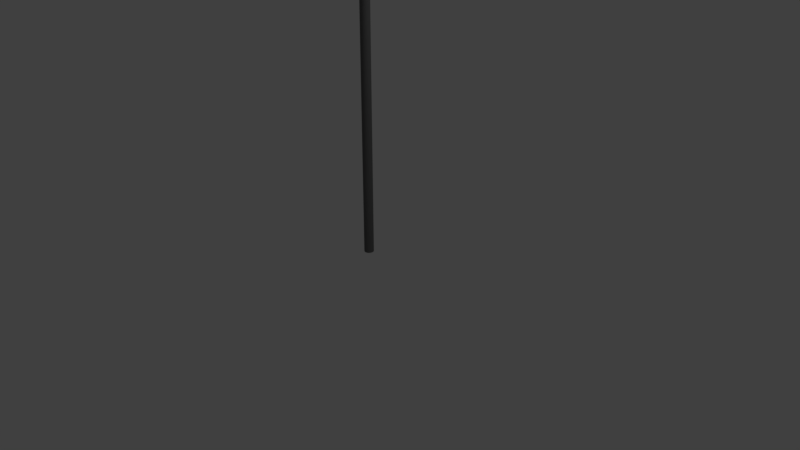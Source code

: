 # Source: FlagGreen.blend  (saved by Blender 2.79.0; exported with 4.5.12 LTS)
import bpy
from mathutils import Matrix  # noqa: F401  (used for matrix-valued properties, if any)

bpy.ops.wm.read_factory_settings(use_empty=True)
scene = bpy.context.scene
scene.name = 'Scene'

# ---- collections
col_collection_1 = bpy.data.collections.new('Collection 1'); scene.collection.children.link(col_collection_1)

# ---- materials (node trees are filled in below, after node groups)
mat_material_001 = bpy.data.materials.new('Material.001')
mat_material_001.alpha_threshold = 0.0
mat_material_001.use_transparent_shadow = False
mat_material_001.diffuse_color = (0.0, 1.0, 0.0, 1.0)
mat_material_001.roughness = 0.5
mat_material_002 = bpy.data.materials.new('Material.002')
mat_material_002.alpha_threshold = 0.0
mat_material_002.use_transparent_shadow = False
mat_material_002.diffuse_color = (0.1405, 0.1405, 0.1405, 1.0)
mat_material_002.roughness = 0.5

# ---- material node trees

# ---- world
world_world = bpy.data.worlds.new('World'); scene.world = world_world
world_world.color = (0.05088, 0.05088, 0.05088)
world_world.use_sun_shadow = False
world_world.sun_shadow_jitter_overblur = 0.0
world_world.cycles.sampling_method = 'MANUAL'

# ---- cameras
cam_camera = bpy.data.cameras.new('Camera')
cam_camera.clip_end = 100.0
cam_camera.lens = 35.0
cam_camera.sensor_width = 32.0
cam_camera.sensor_height = 18.0
cam_camera.ortho_scale = 7.314
cam_camera.dof.focus_distance = 0.0
cam_camera.dof.aperture_fstop = 128.0

# ---- lights
light_lamp = bpy.data.lights.new('Lamp', 'POINT')
light_lamp.transmission_factor = 0.0
light_lamp.cutoff_distance = 30.0
light_lamp.energy = 100.0
light_lamp.shadow_buffer_clip_start = 1.001
light_lamp.shadow_soft_size = 0.1
light_lamp.shadow_maximum_resolution = 0.006
light_lamp.use_absolute_resolution = True

# ---- meshes
me_cylinder = bpy.data.meshes.new('Cylinder')
me_cylinder.from_pydata([(0.0, 1.0, -1.0), (0.0, 1.0, 1.0), (0.1951, 0.9808, -1.0), (0.1951, 0.9808, 1.0), (0.3827, 0.9239, -1.0), (0.3827, 0.9239, 1.0), (0.5556, 0.8315, -1.0), (0.5556, 0.8315, 1.0), (0.7071, 0.7071, -1.0), (0.7071, 0.7071, 1.0), (0.8315, 0.5556, -1.0), (0.8315, 0.5556, 1.0), (0.9239, 0.3827, -1.0), (0.9239, 0.3827, 1.0), (0.9808, 0.1951, -1.0), (0.9808, 0.1951, 1.0), (1.0, 7.55e-08, -1.0), (1.0, 7.55e-08, 1.0), (0.9808, -0.1951, -1.0), (0.9808, -0.1951, 1.0), (0.9239, -0.3827, -1.0), (0.9239, -0.3827, 1.0), (0.8315, -0.5556, -1.0), (0.8315, -0.5556, 1.0), (0.7071, -0.7071, -1.0), (0.7071, -0.7071, 1.0), (0.5556, -0.8315, -1.0), (0.5556, -0.8315, 1.0), (0.3827, -0.9239, -1.0), (0.3827, -0.9239, 1.0), (0.1951, -0.9808, -1.0), (0.1951, -0.9808, 1.0), (-3.258e-07, -1.0, -1.0), (-3.258e-07, -1.0, 1.0), (-0.1951, -0.9808, -1.0), (-0.1951, -0.9808, 1.0), (-0.3827, -0.9239, -1.0), (-0.3827, -0.9239, 1.0), (-0.5556, -0.8315, -1.0), (-0.5556, -0.8315, 1.0), (-0.7071, -0.7071, -1.0), (-0.7071, -0.7071, 1.0), (-0.8315, -0.5556, -1.0), (-0.8315, -0.5556, 1.0), (-0.9239, -0.3827, -1.0), (-0.9239, -0.3827, 1.0), (-0.9808, -0.1951, -1.0), (-0.9808, -0.1951, 1.0), (-1.0, 9.656e-07, -1.0), (-1.0, 9.656e-07, 1.0), (-0.9808, 0.1951, -1.0), (-0.9808, 0.1951, 1.0), (-0.9239, 0.3827, -1.0), (-0.9239, 0.3827, 1.0), (-0.8315, 0.5556, -1.0), (-0.8315, 0.5556, 1.0), (-0.7071, 0.7071, -1.0), (-0.7071, 0.7071, 1.0), (-0.5556, 0.8315, -1.0), (-0.5556, 0.8315, 1.0), (-0.3827, 0.9239, -1.0), (-0.3827, 0.9239, 1.0), (-0.1951, 0.9808, -1.0), (-0.1951, 0.9808, 1.0), (0.0, 1.0, -0.75), (0.0, 1.0, -0.5), (0.0, 1.0, -0.25), (0.0, 1.0, 0.0), (0.0, 1.0, 0.25), (-2.048e-08, 1.382, 0.9166), (-2.048e-08, 1.382, 0.9628), (0.2697, 1.356, 0.9628), (0.2697, 1.356, 0.9166), (0.1951, 0.9808, 0.25), (0.1951, 0.9808, 0.0), (0.1951, 0.9808, -0.25), (0.1951, 0.9808, -0.5), (0.1951, 0.9808, -0.75), (0.529, 1.277, 0.9628), (0.8327, 1.117, 0.9166), (0.6799, 0.7672, 0.2503), (0.3827, 0.9239, 0.0), (0.3827, 0.9239, -0.25), (0.3827, 0.9239, -0.5), (0.3827, 0.9239, -0.75), (0.768, 1.149, 0.9628), (1.472, 0.7786, 0.916), (0.8466, 0.6781, 0.2513), (0.5556, 0.8315, 0.0), (0.5556, 0.8315, -0.25), (0.5556, 0.8315, -0.5), (0.5556, 0.8315, -0.75), (0.9775, 0.9775, 0.9628), (0.9775, 0.9775, 0.9166), (0.7071, 0.7071, 0.25), (0.7071, 0.7071, 0.0), (0.7071, 0.7071, -0.25), (0.7071, 0.7071, -0.5), (0.7071, 0.7071, -0.75), (1.149, 0.768, 0.9628), (1.149, 0.768, 0.9166), (0.8315, 0.5556, 0.25), (0.8315, 0.5556, 0.0), (0.8315, 0.5556, -0.25), (0.8315, 0.5556, -0.5), (0.8315, 0.5556, -0.75), (1.277, 0.529, 0.9628), (1.277, 0.529, 0.9166), (0.9239, 0.3827, 0.25), (0.9239, 0.3827, 0.0), (0.9239, 0.3827, -0.25), (0.9239, 0.3827, -0.5), (0.9239, 0.3827, -0.75), (1.356, 0.2697, 0.9628), (1.356, 0.2697, 0.9166), (0.9808, 0.1951, 0.25), (0.9808, 0.1951, 0.0), (0.9808, 0.1951, -0.25), (0.9808, 0.1951, -0.5), (0.9808, 0.1951, -0.75), (1.382, -1.742e-08, 0.9628), (1.382, -1.742e-08, 0.9166), (1.0, 7.55e-08, 0.25), (1.0, 7.55e-08, 0.0), (1.0, 7.55e-08, -0.25), (1.0, 7.55e-08, -0.5), (1.0, 7.55e-08, -0.75), (1.356, -0.2697, 0.9628), (1.356, -0.2697, 0.9166), (0.9808, -0.1951, 0.25), (0.9808, -0.1951, 0.0), (0.9808, -0.1951, -0.25), (0.9808, -0.1951, -0.5), (0.9808, -0.1951, -0.75), (1.277, -0.529, 0.9628), (1.277, -0.529, 0.9166), (0.9239, -0.3827, 0.25), (0.9239, -0.3827, 0.0), (0.9239, -0.3827, -0.25), (0.9239, -0.3827, -0.5), (0.9239, -0.3827, -0.75), (1.149, -0.768, 0.9628), (1.149, -0.768, 0.9166), (0.8315, -0.5556, 0.25), (0.8315, -0.5556, 0.0), (0.8315, -0.5556, -0.25), (0.8315, -0.5556, -0.5), (0.8315, -0.5556, -0.75), (0.9775, -0.9775, 0.9628), (0.9775, -0.9775, 0.9166), (0.7071, -0.7071, 0.25), (0.7071, -0.7071, 0.0), (0.7071, -0.7071, -0.25), (0.7071, -0.7071, -0.5), (0.7071, -0.7071, -0.75), (0.768, -1.149, 0.9628), (0.768, -1.149, 0.9166), (0.5556, -0.8315, 0.25), (0.5556, -0.8315, 0.0), (0.5556, -0.8315, -0.25), (0.5556, -0.8315, -0.5), (0.5556, -0.8315, -0.75), (0.529, -1.277, 0.9628), (0.529, -1.277, 0.9166), (0.3827, -0.9239, 0.25), (0.3827, -0.9239, 0.0), (0.3827, -0.9239, -0.25), (0.3827, -0.9239, -0.5), (0.3827, -0.9239, -0.75), (0.2697, -1.356, 0.9628), (0.2697, -1.356, 0.9166), (0.1951, -0.9808, 0.25), (0.1951, -0.9808, 0.0), (0.1951, -0.9808, -0.25), (0.1951, -0.9808, -0.5), (0.1951, -0.9808, -0.75), (-4.709e-07, -1.382, 0.9628), (-4.709e-07, -1.382, 0.9166), (-3.258e-07, -1.0, 0.25), (-3.258e-07, -1.0, 0.0), (-3.258e-07, -1.0, -0.25), (-3.258e-07, -1.0, -0.5), (-3.258e-07, -1.0, -0.75), (-0.2697, -1.356, 0.9628), (-0.2697, -1.356, 0.9166), (-0.1951, -0.9808, 0.25), (-0.1951, -0.9808, 0.0), (-0.1951, -0.9808, -0.25), (-0.1951, -0.9808, -0.5), (-0.1951, -0.9808, -0.75), (-0.529, -1.277, 0.9628), (-0.529, -1.277, 0.9166), (-0.3827, -0.9239, 0.25), (-0.3827, -0.9239, 0.0), (-0.3827, -0.9239, -0.25), (-0.3827, -0.9239, -0.5), (-0.3827, -0.9239, -0.75), (-0.768, -1.149, 0.9628), (-0.768, -1.149, 0.9166), (-0.5556, -0.8315, 0.25), (-0.5556, -0.8315, 0.0), (-0.5556, -0.8315, -0.25), (-0.5556, -0.8315, -0.5), (-0.5556, -0.8315, -0.75), (-0.9775, -0.9775, 0.9628), (-0.9775, -0.9775, 0.9166), (-0.7071, -0.7071, 0.25), (-0.7071, -0.7071, 0.0), (-0.7071, -0.7071, -0.25), (-0.7071, -0.7071, -0.5), (-0.7071, -0.7071, -0.75), (-1.149, -0.768, 0.9628), (-1.149, -0.768, 0.9166), (-0.8315, -0.5556, 0.25), (-0.8315, -0.5556, 0.0), (-0.8315, -0.5556, -0.25), (-0.8315, -0.5556, -0.5), (-0.8315, -0.5556, -0.75), (-1.277, -0.529, 0.9628), (-1.277, -0.529, 0.9166), (-0.9239, -0.3827, 0.25), (-0.9239, -0.3827, 0.0), (-0.9239, -0.3827, -0.25), (-0.9239, -0.3827, -0.5), (-0.9239, -0.3827, -0.75), (-1.356, -0.2697, 0.9628), (-1.356, -0.2697, 0.9166), (-0.9808, -0.1951, 0.25), (-0.9808, -0.1951, 0.0), (-0.9808, -0.1951, -0.25), (-0.9808, -0.1951, -0.5), (-0.9808, -0.1951, -0.75), (-1.382, 1.213e-06, 0.9628), (-1.382, 1.213e-06, 0.9166), (-1.0, 9.656e-07, 0.25), (-1.0, 9.656e-07, 0.0), (-1.0, 9.656e-07, -0.25), (-1.0, 9.656e-07, -0.5), (-1.0, 9.656e-07, -0.75), (-1.356, 0.2697, 0.9628), (-1.356, 0.2697, 0.9166), (-0.9808, 0.1951, 0.25), (-0.9808, 0.1951, 0.0), (-0.9808, 0.1951, -0.25), (-0.9808, 0.1951, -0.5), (-0.9808, 0.1951, -0.75), (-1.277, 0.529, 0.9628), (-1.277, 0.529, 0.9166), (-0.9239, 0.3827, 0.25), (-0.9239, 0.3827, 0.0), (-0.9239, 0.3827, -0.25), (-0.9239, 0.3827, -0.5), (-0.9239, 0.3827, -0.75), (-1.149, 0.768, 0.9628), (-1.149, 0.768, 0.9166), (-0.8315, 0.5556, 0.25), (-0.8315, 0.5556, 0.0), (-0.8315, 0.5556, -0.25), (-0.8315, 0.5556, -0.5), (-0.8315, 0.5556, -0.75), (-0.9775, 0.9775, 0.9628), (-0.9775, 0.9775, 0.9166), (-0.7071, 0.7071, 0.25), (-0.7071, 0.7071, 0.0), (-0.7071, 0.7071, -0.25), (-0.7071, 0.7071, -0.5), (-0.7071, 0.7071, -0.75), (-0.768, 1.149, 0.9628), (-0.768, 1.149, 0.9166), (-0.5556, 0.8315, 0.25), (-0.5556, 0.8315, 0.0), (-0.5556, 0.8315, -0.25), (-0.5556, 0.8315, -0.5), (-0.5556, 0.8315, -0.75), (-0.529, 1.277, 0.9628), (-0.529, 1.277, 0.9166), (-0.3827, 0.9239, 0.25), (-0.3827, 0.9239, 0.0), (-0.3827, 0.9239, -0.25), (-0.3827, 0.9239, -0.5), (-0.3827, 0.9239, -0.75), (-0.2697, 1.356, 0.9628), (-0.2697, 1.356, 0.9166), (-0.1951, 0.9808, 0.25), (-0.1951, 0.9808, 0.0), (-0.1951, 0.9808, -0.25), (-0.1951, 0.9808, -0.5), (-0.1951, 0.9808, -0.75), (16.59, 31.2, 0.8385), (14.1, 25.27, 0.2341), (16.82, 31.07, 0.8379), (14.27, 25.18, 0.235), (-2.925e-09, 1.055, 0.3452), (-5.85e-09, 1.109, 0.4405), (-0.343, 1.345, 0.5388), (0.8014, 0.7961, 0.6311), (-1.463e-08, 1.273, 0.7262), (-1.755e-08, 1.328, 0.8214), (0.259, 1.302, 0.8214), (0.2484, 1.249, 0.7262), (1.033, 0.776, 0.6301), (-0.1219, 1.325, 0.5379), (0.2164, 1.088, 0.4405), (0.2057, 1.034, 0.3452), (1.634, 0.6332, 0.8177), (0.07431, 1.394, 0.7288), (1.255, 0.7102, 0.629), (-0.5922, 1.622, 0.5345), (0.9629, 0.7411, 0.4417), (-0.6165, 1.512, 0.3425), (2.236, 0.3141, 0.8154), (0.2777, 1.285, 0.727), (1.459, 0.6011, 0.6279), (-0.3913, 1.515, 0.5343), (1.494, 0.4596, 0.4414), (-0.1001, 1.238, 0.3444), (0.9389, 0.9389, 0.8214), (0.9002, 0.9002, 0.7262), (1.637, 0.4531, 0.6268), (0.4549, 1.017, 0.5347), (0.7844, 0.7844, 0.4405), (0.7457, 0.7457, 0.3452), (1.104, 0.7377, 0.8214), (1.059, 0.7073, 0.7262), (1.013, 0.677, 0.6309), (0.9677, 0.6466, 0.5357), (0.9223, 0.6163, 0.4405), (0.8769, 0.5859, 0.3452), (1.227, 0.5081, 0.8214), (1.176, 0.4872, 0.7262), (1.126, 0.4663, 0.6309), (1.075, 0.4454, 0.5357), (1.025, 0.4245, 0.4405), (0.9743, 0.4036, 0.3452), (1.302, 0.259, 0.8214), (1.249, 0.2484, 0.7262), (1.195, 0.2377, 0.6309), (1.142, 0.2271, 0.5357), (1.088, 0.2164, 0.4405), (1.034, 0.2057, 0.3452), (1.328, -4.149e-09, 0.8214), (1.273, 9.125e-09, 0.7262), (1.218, 2.24e-08, 0.6309), (1.164, 3.567e-08, 0.5357), (1.109, 4.895e-08, 0.4405), (1.055, 6.222e-08, 0.3452), (1.302, -0.259, 0.8214), (1.249, -0.2484, 0.7262), (1.195, -0.2377, 0.6309), (1.142, -0.2271, 0.5357), (1.088, -0.2164, 0.4405), (1.034, -0.2057, 0.3452), (1.227, -0.5081, 0.8214), (1.176, -0.4872, 0.7262), (1.126, -0.4663, 0.6309), (1.075, -0.4454, 0.5357), (1.025, -0.4245, 0.4405), (0.9743, -0.4036, 0.3452), (1.104, -0.7377, 0.8214), (1.059, -0.7073, 0.7262), (1.013, -0.677, 0.6309), (0.9677, -0.6466, 0.5357), (0.9223, -0.6163, 0.4405), (0.8769, -0.5859, 0.3452), (0.9389, -0.9389, 0.8214), (0.9002, -0.9002, 0.7262), (0.8616, -0.8616, 0.6309), (0.823, -0.823, 0.5357), (0.7844, -0.7844, 0.4405), (0.7457, -0.7457, 0.3452), (0.7377, -1.104, 0.8214), (0.7073, -1.059, 0.7262), (0.677, -1.013, 0.6309), (0.6466, -0.9677, 0.5357), (0.6163, -0.9223, 0.4405), (0.5859, -0.8769, 0.3452), (0.5081, -1.227, 0.8214), (0.4872, -1.176, 0.7262), (0.4663, -1.126, 0.6309), (0.4454, -1.075, 0.5357), (0.4245, -1.025, 0.4405), (0.4036, -0.9743, 0.3452), (0.259, -1.302, 0.8214), (0.2484, -1.249, 0.7262), (0.2377, -1.195, 0.6309), (0.2271, -1.142, 0.5357), (0.2164, -1.088, 0.4405), (0.2057, -1.034, 0.3452), (-4.502e-07, -1.328, 0.8214), (-4.295e-07, -1.273, 0.7262), (-4.087e-07, -1.218, 0.6309), (-3.88e-07, -1.164, 0.5357), (-3.673e-07, -1.109, 0.4405), (-3.466e-07, -1.055, 0.3452), (-0.259, -1.302, 0.8214), (-0.2484, -1.249, 0.7262), (-0.2377, -1.195, 0.6309), (-0.2271, -1.142, 0.5357), (-0.2164, -1.088, 0.4405), (-0.2057, -1.034, 0.3452), (-0.5081, -1.227, 0.8214), (-0.4872, -1.176, 0.7262), (-0.4663, -1.126, 0.6309), (-0.4454, -1.075, 0.5357), (-0.4245, -1.025, 0.4405), (-0.4036, -0.9743, 0.3452), (-0.7377, -1.104, 0.8214), (-0.7073, -1.059, 0.7262), (-0.677, -1.013, 0.6309), (-0.6466, -0.9677, 0.5357), (-0.6163, -0.9223, 0.4405), (-0.5859, -0.8769, 0.3452), (-0.9389, -0.9389, 0.8214), (-0.9002, -0.9002, 0.7262), (-0.8616, -0.8616, 0.6309), (-0.823, -0.823, 0.5357), (-0.7844, -0.7844, 0.4405), (-0.7457, -0.7457, 0.3452), (-1.104, -0.7377, 0.8214), (-1.059, -0.7073, 0.7262), (-1.013, -0.677, 0.6309), (-0.9677, -0.6466, 0.5357), (-0.9223, -0.6163, 0.4405), (-0.8769, -0.5859, 0.3452), (-1.227, -0.5081, 0.8214), (-1.176, -0.4872, 0.7262), (-1.126, -0.4663, 0.6309), (-1.075, -0.4454, 0.5357), (-1.025, -0.4245, 0.4405), (-0.9743, -0.4036, 0.3452), (-1.302, -0.259, 0.8214), (-1.249, -0.2484, 0.7262), (-1.195, -0.2377, 0.6309), (-1.142, -0.2271, 0.5357), (-1.088, -0.2164, 0.4405), (-1.034, -0.2057, 0.3452), (-1.328, 1.178e-06, 0.8214), (-1.273, 1.142e-06, 0.7262), (-1.218, 1.107e-06, 0.6309), (-1.164, 1.072e-06, 0.5357), (-1.109, 1.036e-06, 0.4405), (-1.055, 1.001e-06, 0.3452), (-1.302, 0.259, 0.8214), (-1.249, 0.2484, 0.7262), (-1.195, 0.2377, 0.6309), (-1.142, 0.2271, 0.5357), (-1.088, 0.2164, 0.4405), (-1.034, 0.2057, 0.3452), (-1.227, 0.5081, 0.8214), (-1.176, 0.4872, 0.7262), (-1.126, 0.4663, 0.6309), (-1.075, 0.4454, 0.5357), (-1.025, 0.4245, 0.4405), (-0.9743, 0.4036, 0.3452), (-1.104, 0.7377, 0.8214), (-1.059, 0.7073, 0.7262), (-1.013, 0.677, 0.6309), (-0.9677, 0.6466, 0.5357), (-0.9223, 0.6163, 0.4405), (-0.8769, 0.5859, 0.3452), (-0.9389, 0.9389, 0.8214), (-0.9002, 0.9002, 0.7262), (-0.8616, 0.8616, 0.6309), (-0.823, 0.823, 0.5357), (-0.7844, 0.7844, 0.4405), (-0.7457, 0.7457, 0.3452), (-0.7377, 1.104, 0.8214), (-0.7073, 1.059, 0.7262), (0.1387, 0.5833, 0.6335), (-0.976, 1.141, 0.5411), (-0.6163, 0.9223, 0.4405), (-0.5859, 0.8769, 0.3452), (-0.5081, 1.227, 0.8214), (-0.4872, 1.176, 0.7262), (0.3455, 0.6979, 0.6329), (-0.7784, 1.251, 0.5405), (-0.4245, 1.025, 0.4405), (-0.4036, 0.9743, 0.3452), (-0.259, 1.302, 0.8214), (-0.2484, 1.249, 0.7262), (0.5693, 0.7697, 0.6321), (-0.5647, 1.319, 0.5397), (-0.2164, 1.088, 0.4405), (-0.2057, 1.034, 0.3452), (14.76, 25.76, 0.8003), (15.74, 31.52, 0.7109), (11.03, 19.37, 0.6108), (15.37, 31.59, 0.5165), (13.93, 24.7, 0.4243), (15.54, 31.38, 0.3256), (14.96, 25.65, 0.798), (15.94, 31.41, 0.7091), (11.23, 19.26, 0.6097), (15.57, 31.48, 0.5163), (14.12, 24.6, 0.4247), (15.71, 31.28, 0.3262), (3.045, 4.032, 0.2139), (4.941, 7.544, 0.2131), (6.37, 11.3, 0.248), (8.581, 14.65, 0.2233), (10.48, 18.16, 0.2225), (12.52, 21.6, 0.2109), (12.68, 21.51, 0.2119), (10.64, 18.07, 0.2235), (8.748, 14.56, 0.2243), (6.537, 11.21, 0.249), (5.108, 7.455, 0.2141), (3.211, 3.943, 0.2148), (2.866, 5.529, 0.8703), (5.273, 9.743, 0.8607), (7.709, 13.94, 0.8879), (9.808, 18.32, 0.8537), (12.04, 22.62, 0.8441), (14.22, 26.96, 0.8234), (3.504, 5.19, 0.8697), (5.511, 9.616, 0.8601), (7.947, 13.81, 0.8873), (10.05, 18.19, 0.8531), (12.28, 22.5, 0.8435), (14.45, 26.83, 0.8228), (3.266, 4.349, 0.7819), (4.926, 8.052, 0.7808), (7.672, 11.18, 0.8121), (8.985, 15.07, 0.7893), (10.87, 18.65, 0.7882), (12.5, 22.37, 0.7773), (1.869, 5.929, 0.6918), (4.136, 10.22, 0.6907), (7.08, 14.15, 0.7238), (8.894, 18.68, 0.6998), (11.16, 22.96, 0.6987), (13.22, 27.36, 0.6873), (2.43, 3.49, 0.5911), (3.846, 6.145, 0.59), (5.706, 8.566, 0.6248), (6.824, 11.38, 0.5997), (8.239, 14.03, 0.5987), (9.52, 16.76, 0.5867), (1.794, 5.846, 0.4964), (4.078, 10.13, 0.4954), (6.461, 14.35, 0.5314), (8.679, 18.67, 0.5056), (10.96, 22.95, 0.5046), (13.22, 27.24, 0.4924), (3.524, 3.789, 0.4037), (5.027, 7.395, 0.4035), (6.685, 10.92, 0.4394), (8.654, 14.28, 0.4139), (10.5, 17.71, 0.413), (12.4, 21.11, 0.4009), (2.502, 5.35, 0.3071), (4.459, 9.802, 0.3051), (6.445, 14.24, 0.3407), (8.946, 18.4, 0.3154), (11.24, 22.68, 0.3145), (13.63, 26.9, 0.3026), (1.985, 5.624, 0.3052), (4.279, 9.898, 0.3044), (6.266, 14.33, 0.34), (8.766, 18.5, 0.3147), (11.06, 22.77, 0.3139), (13.45, 27.0, 0.302), (2.993, 4.07, 0.404), (4.837, 7.497, 0.4031), (6.495, 11.02, 0.439), (8.464, 14.38, 0.4134), (10.31, 17.81, 0.4125), (12.21, 21.21, 0.4005), (1.593, 5.953, 0.4966), (3.877, 10.23, 0.4956), (6.26, 14.46, 0.5316), (8.478, 18.77, 0.5058), (10.76, 23.05, 0.5049), (13.02, 27.35, 0.4927), (2.226, 3.599, 0.5922), (3.642, 6.254, 0.5911), (5.502, 8.675, 0.6259), (6.62, 11.49, 0.6008), (8.035, 14.14, 0.5998), (9.316, 16.87, 0.5878), (1.665, 6.038, 0.6935), (3.933, 10.33, 0.6924), (6.877, 14.26, 0.7256), (8.69, 18.78, 0.7016), (10.96, 23.07, 0.7005), (13.02, 27.47, 0.689), (2.664, 4.668, 0.7842), (4.726, 8.159, 0.7831), (7.472, 11.29, 0.8144), (8.784, 15.18, 0.7916), (10.67, 18.76, 0.7906), (12.3, 22.48, 0.7796)], [], [(70, 1, 3, 71), (71, 3, 5, 78), (78, 5, 7, 85), (85, 7, 9, 92), (92, 9, 11, 99), (99, 11, 13, 106), (106, 13, 15, 113), (113, 15, 17, 120), (120, 17, 19, 127), (127, 19, 21, 134), (134, 21, 23, 141), (141, 23, 25, 148), (148, 25, 27, 155), (155, 27, 29, 162), (162, 29, 31, 169), (169, 31, 33, 176), (176, 33, 35, 183), (183, 35, 37, 190), (190, 37, 39, 197), (197, 39, 41, 204), (204, 41, 43, 211), (211, 43, 45, 218), (218, 45, 47, 225), (225, 47, 49, 232), (232, 49, 51, 239), (239, 51, 53, 246), (246, 53, 55, 253), (253, 55, 57, 260), (260, 57, 59, 267), (267, 59, 61, 274), (3, 1, 63, 61, 59, 57, 55, 53, 51, 49, 47, 45, 43, 41, 39, 37, 35, 33, 31, 29, 27, 25, 23, 21, 19, 17, 15, 13, 11, 9, 7, 5), (274, 61, 63, 281), (281, 63, 1, 70), (0, 2, 4, 6, 8, 10, 12, 14, 16, 18, 20, 22, 24, 26, 28, 30, 32, 34, 36, 38, 40, 42, 44, 46, 48, 50, 52, 54, 56, 58, 60, 62), (62, 287, 64, 0), (287, 286, 65, 64), (286, 285, 66, 65), (285, 284, 67, 66), (284, 283, 68, 67), (478, 282, 69, 297), (282, 281, 70, 69), (60, 280, 287, 62), (280, 279, 286, 287), (279, 278, 285, 286), (278, 277, 284, 285), (277, 276, 283, 284), (472, 275, 282, 478), (275, 274, 281, 282), (58, 273, 280, 60), (273, 272, 279, 280), (272, 271, 278, 279), (271, 270, 277, 278), (270, 269, 276, 277), (466, 268, 275, 472), (268, 267, 274, 275), (56, 266, 273, 58), (266, 265, 272, 273), (265, 264, 271, 272), (264, 263, 270, 271), (263, 262, 269, 270), (460, 261, 268, 466), (261, 260, 267, 268), (54, 259, 266, 56), (259, 258, 265, 266), (258, 257, 264, 265), (257, 256, 263, 264), (256, 255, 262, 263), (454, 254, 261, 460), (254, 253, 260, 261), (52, 252, 259, 54), (252, 251, 258, 259), (251, 250, 257, 258), (250, 249, 256, 257), (249, 248, 255, 256), (448, 247, 254, 454), (247, 246, 253, 254), (50, 245, 252, 52), (245, 244, 251, 252), (244, 243, 250, 251), (243, 242, 249, 250), (242, 241, 248, 249), (442, 240, 247, 448), (240, 239, 246, 247), (48, 238, 245, 50), (238, 237, 244, 245), (237, 236, 243, 244), (236, 235, 242, 243), (235, 234, 241, 242), (436, 233, 240, 442), (233, 232, 239, 240), (46, 231, 238, 48), (231, 230, 237, 238), (230, 229, 236, 237), (229, 228, 235, 236), (228, 227, 234, 235), (430, 226, 233, 436), (226, 225, 232, 233), (44, 224, 231, 46), (224, 223, 230, 231), (223, 222, 229, 230), (222, 221, 228, 229), (221, 220, 227, 228), (424, 219, 226, 430), (219, 218, 225, 226), (42, 217, 224, 44), (217, 216, 223, 224), (216, 215, 222, 223), (215, 214, 221, 222), (214, 213, 220, 221), (418, 212, 219, 424), (212, 211, 218, 219), (40, 210, 217, 42), (210, 209, 216, 217), (209, 208, 215, 216), (208, 207, 214, 215), (207, 206, 213, 214), (412, 205, 212, 418), (205, 204, 211, 212), (38, 203, 210, 40), (203, 202, 209, 210), (202, 201, 208, 209), (201, 200, 207, 208), (200, 199, 206, 207), (406, 198, 205, 412), (198, 197, 204, 205), (36, 196, 203, 38), (196, 195, 202, 203), (195, 194, 201, 202), (194, 193, 200, 201), (193, 192, 199, 200), (400, 191, 198, 406), (191, 190, 197, 198), (34, 189, 196, 36), (189, 188, 195, 196), (188, 187, 194, 195), (187, 186, 193, 194), (186, 185, 192, 193), (394, 184, 191, 400), (184, 183, 190, 191), (32, 182, 189, 34), (182, 181, 188, 189), (181, 180, 187, 188), (180, 179, 186, 187), (179, 178, 185, 186), (388, 177, 184, 394), (177, 176, 183, 184), (30, 175, 182, 32), (175, 174, 181, 182), (174, 173, 180, 181), (173, 172, 179, 180), (172, 171, 178, 179), (382, 170, 177, 388), (170, 169, 176, 177), (28, 168, 175, 30), (168, 167, 174, 175), (167, 166, 173, 174), (166, 165, 172, 173), (165, 164, 171, 172), (376, 163, 170, 382), (163, 162, 169, 170), (26, 161, 168, 28), (161, 160, 167, 168), (160, 159, 166, 167), (159, 158, 165, 166), (158, 157, 164, 165), (370, 156, 163, 376), (156, 155, 162, 163), (24, 154, 161, 26), (154, 153, 160, 161), (153, 152, 159, 160), (152, 151, 158, 159), (151, 150, 157, 158), (364, 149, 156, 370), (149, 148, 155, 156), (22, 147, 154, 24), (147, 146, 153, 154), (146, 145, 152, 153), (145, 144, 151, 152), (144, 143, 150, 151), (358, 142, 149, 364), (142, 141, 148, 149), (20, 140, 147, 22), (140, 139, 146, 147), (139, 138, 145, 146), (138, 137, 144, 145), (137, 136, 143, 144), (352, 135, 142, 358), (135, 134, 141, 142), (18, 133, 140, 20), (133, 132, 139, 140), (132, 131, 138, 139), (131, 130, 137, 138), (130, 129, 136, 137), (346, 128, 135, 352), (128, 127, 134, 135), (16, 126, 133, 18), (126, 125, 132, 133), (125, 124, 131, 132), (124, 123, 130, 131), (123, 122, 129, 130), (340, 121, 128, 346), (121, 120, 127, 128), (14, 119, 126, 16), (119, 118, 125, 126), (118, 117, 124, 125), (117, 116, 123, 124), (116, 115, 122, 123), (334, 114, 121, 340), (114, 113, 120, 121), (12, 112, 119, 14), (112, 111, 118, 119), (111, 110, 117, 118), (110, 109, 116, 117), (109, 108, 115, 116), (328, 107, 114, 334), (107, 106, 113, 114), (10, 105, 112, 12), (105, 104, 111, 112), (104, 103, 110, 111), (103, 102, 109, 110), (102, 101, 108, 109), (322, 100, 107, 328), (100, 99, 106, 107), (8, 98, 105, 10), (98, 97, 104, 105), (97, 96, 103, 104), (96, 95, 102, 103), (95, 94, 101, 102), (316, 93, 100, 322), (93, 92, 99, 100), (6, 91, 98, 8), (91, 90, 97, 98), (90, 89, 96, 97), (89, 88, 95, 96), (88, 87, 94, 95), (310, 86, 93, 316), (86, 85, 92, 93), (4, 84, 91, 6), (84, 83, 90, 91), (83, 82, 89, 90), (82, 81, 88, 89), (81, 80, 87, 88), (502, 501, 289, 291), (79, 78, 85, 86), (2, 77, 84, 4), (77, 76, 83, 84), (76, 75, 82, 83), (75, 74, 81, 82), (74, 73, 80, 81), (298, 72, 79, 304), (72, 71, 78, 79), (0, 64, 77, 2), (64, 65, 76, 77), (65, 66, 75, 76), (66, 67, 74, 75), (67, 68, 73, 74), (297, 69, 72, 298), (69, 70, 71, 72), (484, 288, 290, 490), (591, 513, 288, 484), (513, 519, 290, 288), (555, 502, 291, 495), (519, 525, 490, 290), (525, 531, 491, 490), (531, 537, 492, 491), (537, 543, 493, 492), (543, 549, 494, 493), (549, 555, 495, 494), (501, 561, 489, 289), (561, 567, 488, 489), (567, 573, 487, 488), (573, 579, 486, 487), (579, 585, 485, 486), (585, 591, 484, 485), (289, 489, 495, 291), (489, 488, 494, 495), (488, 487, 493, 494), (487, 486, 492, 493), (486, 485, 491, 492), (485, 484, 490, 491), (68, 292, 303, 73), (292, 293, 302, 303), (293, 294, 301, 302), (294, 295, 300, 301), (295, 296, 299, 300), (296, 297, 298, 299), (73, 303, 309, 80), (303, 302, 308, 309), (302, 301, 307, 308), (301, 300, 306, 307), (300, 299, 305, 306), (299, 298, 304, 305), (87, 315, 321, 94), (315, 314, 320, 321), (314, 313, 319, 320), (313, 312, 318, 319), (312, 311, 317, 318), (311, 310, 316, 317), (94, 321, 327, 101), (321, 320, 326, 327), (320, 319, 325, 326), (319, 318, 324, 325), (318, 317, 323, 324), (317, 316, 322, 323), (101, 327, 333, 108), (327, 326, 332, 333), (326, 325, 331, 332), (325, 324, 330, 331), (324, 323, 329, 330), (323, 322, 328, 329), (108, 333, 339, 115), (333, 332, 338, 339), (332, 331, 337, 338), (331, 330, 336, 337), (330, 329, 335, 336), (329, 328, 334, 335), (115, 339, 345, 122), (339, 338, 344, 345), (338, 337, 343, 344), (337, 336, 342, 343), (336, 335, 341, 342), (335, 334, 340, 341), (122, 345, 351, 129), (345, 344, 350, 351), (344, 343, 349, 350), (343, 342, 348, 349), (342, 341, 347, 348), (341, 340, 346, 347), (129, 351, 357, 136), (351, 350, 356, 357), (350, 349, 355, 356), (349, 348, 354, 355), (348, 347, 353, 354), (347, 346, 352, 353), (136, 357, 363, 143), (357, 356, 362, 363), (356, 355, 361, 362), (355, 354, 360, 361), (354, 353, 359, 360), (353, 352, 358, 359), (143, 363, 369, 150), (363, 362, 368, 369), (362, 361, 367, 368), (361, 360, 366, 367), (360, 359, 365, 366), (359, 358, 364, 365), (150, 369, 375, 157), (369, 368, 374, 375), (368, 367, 373, 374), (367, 366, 372, 373), (366, 365, 371, 372), (365, 364, 370, 371), (157, 375, 381, 164), (375, 374, 380, 381), (374, 373, 379, 380), (373, 372, 378, 379), (372, 371, 377, 378), (371, 370, 376, 377), (164, 381, 387, 171), (381, 380, 386, 387), (380, 379, 385, 386), (379, 378, 384, 385), (378, 377, 383, 384), (377, 376, 382, 383), (171, 387, 393, 178), (387, 386, 392, 393), (386, 385, 391, 392), (385, 384, 390, 391), (384, 383, 389, 390), (383, 382, 388, 389), (178, 393, 399, 185), (393, 392, 398, 399), (392, 391, 397, 398), (391, 390, 396, 397), (390, 389, 395, 396), (389, 388, 394, 395), (185, 399, 405, 192), (399, 398, 404, 405), (398, 397, 403, 404), (397, 396, 402, 403), (396, 395, 401, 402), (395, 394, 400, 401), (192, 405, 411, 199), (405, 404, 410, 411), (404, 403, 409, 410), (403, 402, 408, 409), (402, 401, 407, 408), (401, 400, 406, 407), (199, 411, 417, 206), (411, 410, 416, 417), (410, 409, 415, 416), (409, 408, 414, 415), (408, 407, 413, 414), (407, 406, 412, 413), (206, 417, 423, 213), (417, 416, 422, 423), (416, 415, 421, 422), (415, 414, 420, 421), (414, 413, 419, 420), (413, 412, 418, 419), (213, 423, 429, 220), (423, 422, 428, 429), (422, 421, 427, 428), (421, 420, 426, 427), (420, 419, 425, 426), (419, 418, 424, 425), (220, 429, 435, 227), (429, 428, 434, 435), (428, 427, 433, 434), (427, 426, 432, 433), (426, 425, 431, 432), (425, 424, 430, 431), (227, 435, 441, 234), (435, 434, 440, 441), (434, 433, 439, 440), (433, 432, 438, 439), (432, 431, 437, 438), (431, 430, 436, 437), (234, 441, 447, 241), (441, 440, 446, 447), (440, 439, 445, 446), (439, 438, 444, 445), (438, 437, 443, 444), (437, 436, 442, 443), (241, 447, 453, 248), (447, 446, 452, 453), (446, 445, 451, 452), (445, 444, 450, 451), (444, 443, 449, 450), (443, 442, 448, 449), (248, 453, 459, 255), (453, 452, 458, 459), (452, 451, 457, 458), (451, 450, 456, 457), (450, 449, 455, 456), (449, 448, 454, 455), (255, 459, 465, 262), (459, 458, 464, 465), (458, 457, 463, 464), (457, 456, 462, 463), (456, 455, 461, 462), (455, 454, 460, 461), (262, 465, 471, 269), (465, 464, 470, 471), (464, 463, 469, 470), (463, 462, 468, 469), (462, 461, 467, 468), (461, 460, 466, 467), (269, 471, 477, 276), (471, 470, 476, 477), (470, 469, 475, 476), (469, 468, 474, 475), (468, 467, 473, 474), (467, 466, 472, 473), (276, 477, 483, 283), (477, 476, 482, 483), (476, 475, 481, 482), (475, 474, 480, 481), (474, 473, 479, 480), (473, 472, 478, 479), (283, 483, 292, 68), (483, 482, 293, 292), (482, 481, 294, 293), (481, 480, 295, 294), (480, 479, 296, 295), (479, 478, 297, 296), (305, 304, 586, 580), (580, 586, 587, 581), (581, 587, 588, 582), (582, 588, 589, 583), (583, 589, 590, 584), (584, 590, 591, 585), (306, 305, 580, 574), (574, 580, 581, 575), (575, 581, 582, 576), (576, 582, 583, 577), (577, 583, 584, 578), (578, 584, 585, 579), (307, 306, 574, 568), (568, 574, 575, 569), (569, 575, 576, 570), (570, 576, 577, 571), (571, 577, 578, 572), (572, 578, 579, 573), (308, 307, 568, 562), (562, 568, 569, 563), (563, 569, 570, 564), (564, 570, 571, 565), (565, 571, 572, 566), (566, 572, 573, 567), (309, 308, 562, 556), (556, 562, 563, 557), (557, 563, 564, 558), (558, 564, 565, 559), (559, 565, 566, 560), (560, 566, 567, 561), (80, 309, 556, 496), (496, 556, 557, 497), (497, 557, 558, 498), (498, 558, 559, 499), (499, 559, 560, 500), (500, 560, 561, 501), (314, 315, 550, 544), (544, 550, 551, 545), (545, 551, 552, 546), (546, 552, 553, 547), (547, 553, 554, 548), (548, 554, 555, 549), (313, 314, 544, 538), (538, 544, 545, 539), (539, 545, 546, 540), (540, 546, 547, 541), (541, 547, 548, 542), (542, 548, 549, 543), (312, 313, 538, 532), (532, 538, 539, 533), (533, 539, 540, 534), (534, 540, 541, 535), (535, 541, 542, 536), (536, 542, 543, 537), (311, 312, 532, 526), (526, 532, 533, 527), (527, 533, 534, 528), (528, 534, 535, 529), (529, 535, 536, 530), (530, 536, 537, 531), (310, 311, 526, 520), (520, 526, 527, 521), (521, 527, 528, 522), (522, 528, 529, 523), (523, 529, 530, 524), (524, 530, 531, 525), (86, 310, 520, 514), (514, 520, 521, 515), (515, 521, 522, 516), (516, 522, 523, 517), (517, 523, 524, 518), (518, 524, 525, 519), (315, 87, 507, 550), (550, 507, 506, 551), (551, 506, 505, 552), (552, 505, 504, 553), (553, 504, 503, 554), (554, 503, 502, 555), (79, 86, 514, 508), (508, 514, 515, 509), (509, 515, 516, 510), (510, 516, 517, 511), (511, 517, 518, 512), (512, 518, 519, 513), (304, 79, 508, 586), (586, 508, 509, 587), (587, 509, 510, 588), (588, 510, 511, 589), (589, 511, 512, 590), (590, 512, 513, 591), (87, 80, 496, 507), (507, 496, 497, 506), (506, 497, 498, 505), (505, 498, 499, 504), (504, 499, 500, 503), (503, 500, 501, 502)])
me_cylinder.polygons.foreach_set('material_index', [1, 1, 1, 1, 1, 1, 1, 1, 1, 1, 1, 1, 1, 1, 1, 1, 1, 1, 1, 1, 1, 1, 1, 1, 1, 1, 1, 1, 1, 1, 1, 1, 1, 1, 1, 1, 1, 1, 1, 1, 1, 1, 1, 1, 1, 1, 1, 1, 1, 1, 1, 1, 1, 1, 1, 1, 1, 1, 1, 1, 1, 1, 1, 1, 1, 1, 1, 1, 1, 1, 1, 1, 1, 1, 1, 1, 1, 1, 1, 1, 1, 1, 1, 1, 1, 1, 1, 1, 1, 1, 1, 1, 1, 1, 1, 1, 1, 1, 1, 1, 1, 1, 1, 1, 1, 1, 1, 1, 1, 1, 1, 1, 1, 1, 1, 1, 1, 1, 1, 1, 1, 1, 1, 1, 1, 1, 1, 1, 1, 1, 1, 1, 1, 1, 1, 1, 1, 1, 1, 1, 1, 1, 1, 1, 1, 1, 1, 1, 1, 1, 1, 1, 1, 1, 1, 1, 1, 1, 1, 1, 1, 1, 1, 1, 1, 1, 1, 1, 1, 1, 1, 1, 1, 1, 1, 1, 1, 1, 1, 1, 1, 1, 1, 1, 1, 1, 1, 1, 1, 1, 1, 1, 1, 1, 1, 1, 1, 1, 1, 1, 1, 1, 1, 1, 1, 1, 1, 1, 1, 1, 1, 1, 1, 1, 1, 1, 1, 1, 1, 1, 1, 1, 1, 1, 1, 1, 1, 1, 1, 1, 1, 1, 1, 1, 1, 1, 1, 1, 1, 1, 1, 1, 0, 1, 1, 1, 1, 1, 1, 1, 1, 1, 1, 1, 1, 1, 1, 1, 0, 0, 0, 0, 0, 0, 0, 0, 0, 0, 0, 0, 0, 0, 0, 0, 0, 0, 0, 0, 0, 0, 1, 1, 1, 1, 1, 1, 1, 1, 1, 1, 1, 1, 1, 1, 1, 1, 1, 1, 1, 1, 1, 1, 1, 1, 1, 1, 1, 1, 1, 1, 1, 1, 1, 1, 1, 1, 1, 1, 1, 1, 1, 1, 1, 1, 1, 1, 1, 1, 1, 1, 1, 1, 1, 1, 1, 1, 1, 1, 1, 1, 1, 1, 1, 1, 1, 1, 1, 1, 1, 1, 1, 1, 1, 1, 1, 1, 1, 1, 1, 1, 1, 1, 1, 1, 1, 1, 1, 1, 1, 1, 1, 1, 1, 1, 1, 1, 1, 1, 1, 1, 1, 1, 1, 1, 1, 1, 1, 1, 1, 1, 1, 1, 1, 1, 1, 1, 1, 1, 1, 1, 1, 1, 1, 1, 1, 1, 1, 1, 1, 1, 1, 1, 1, 1, 1, 1, 1, 1, 1, 1, 1, 1, 1, 1, 1, 1, 1, 1, 1, 1, 1, 1, 1, 1, 1, 1, 1, 1, 1, 1, 1, 1, 1, 1, 1, 1, 1, 1, 1, 1, 1, 1, 1, 1, 1, 1, 1, 1, 1, 1, 1, 1, 1, 1, 1, 1, 0, 0, 0, 0, 0, 0, 0, 0, 0, 0, 0, 0, 0, 0, 0, 0, 0, 0, 0, 0, 0, 0, 0, 0, 0, 0, 0, 0, 0, 0, 0, 0, 0, 0, 0, 0, 0, 0, 0, 0, 0, 0, 0, 0, 0, 0, 0, 0, 0, 0, 0, 0, 0, 0, 0, 0, 0, 0, 0, 0, 0, 0, 0, 0, 0, 0, 0, 0, 0, 0, 0, 0, 0, 0, 0, 0, 0, 0, 0, 0, 0, 0, 0, 0, 0, 0, 0, 0, 0, 0, 0, 0, 0, 0, 0, 0])
me_cylinder.materials.append(mat_material_001)
me_cylinder.materials.append(mat_material_002)
me_cylinder.use_remesh_preserve_volume = False
me_cylinder.use_remesh_preserve_attributes = False
me_cylinder.use_mirror_vertex_groups = False
me_cylinder.update()

# ---- objects
ob_cylinder = bpy.data.objects.new('Cylinder', me_cylinder)
ob_lamp = bpy.data.objects.new('Lamp', light_lamp)
ob_camera = bpy.data.objects.new('Camera', cam_camera)

# ---- transforms, parenting, visibility, modifiers, constraints
ob_cylinder.location = (0.0, 0.0, 3.361)
ob_cylinder.rotation_euler = (0.0, -0.0, 0.4851)
ob_cylinder.scale = (0.06124, 0.06124, 3.316)
ob_cylinder.lineart.crease_threshold = 0.0
ob_lamp.location = (4.076, 1.005, 5.904)
ob_lamp.rotation_euler = (0.6503, 0.05522, 1.866)
ob_lamp.lock_rotations_4d = False
ob_lamp.empty_display_type = 'ARROWS'
ob_lamp.color = (0.0, 0.0, 0.0, 0.0)
ob_lamp.lineart.crease_threshold = 0.0
ob_camera.location = (7.481, -6.508, 5.344)
ob_camera.rotation_euler = (1.109, 0.0, 0.8149)
ob_camera.lock_rotations_4d = False
ob_camera.empty_display_type = 'ARROWS'
ob_camera.color = (0.0, 0.0, 0.0, 0.0)
ob_camera.display_type = 'WIRE'
ob_camera.lineart.crease_threshold = 0.0

# ---- collection membership
col_collection_1.objects.link(ob_cylinder)
col_collection_1.objects.link(ob_lamp)
col_collection_1.objects.link(ob_camera)

# ---- scene / render settings (as saved in the file)
scene.camera = ob_camera
scene.frame_start = 1; scene.frame_end = 250; scene.frame_set(1)
scene.render.engine = 'BLENDER_EEVEE_NEXT'
scene.render.resolution_percentage = 50
scene.render.dither_intensity = 0.0
scene.cycles.use_denoising = False
scene.cycles.samples = 128
scene.cycles.sampling_pattern = 'TABULATED_SOBOL'
scene.cycles.use_adaptive_sampling = False
scene.cycles.use_light_tree = False
scene.cycles.blur_glossy = 0.0
scene.cycles.sample_clamp_indirect = 0.0
scene.view_settings.view_transform = 'Standard'
bpy.context.view_layer.update()
